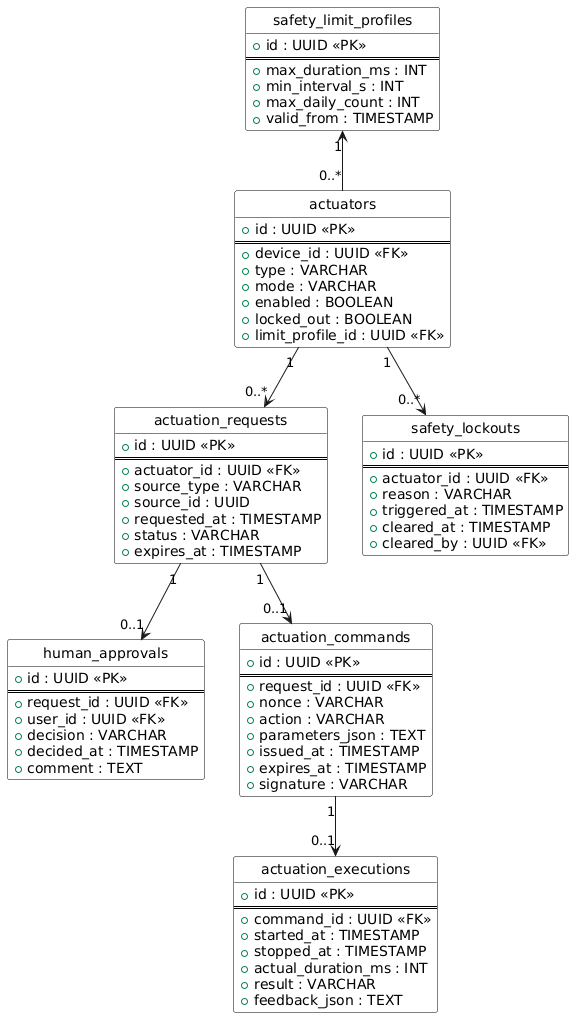

The diagram above was rendered by PlantUML. Its source (embedded in the PNG):
@startuml
hide circle
skinparam classBackgroundColor White
skinparam classBorderColor Black

class "actuators" as actuators {
  + id : UUID <<PK>>
  ==
  + device_id : UUID <<FK>>
  + type : VARCHAR
  + mode : VARCHAR
  + enabled : BOOLEAN
  + locked_out : BOOLEAN
  + limit_profile_id : UUID <<FK>>
}

class "safety_limit_profiles" as profiles {
  + id : UUID <<PK>>
  ==
  + max_duration_ms : INT
  + min_interval_s : INT
  + max_daily_count : INT
  + valid_from : TIMESTAMP
}

class "actuation_requests" as requests {
  + id : UUID <<PK>>
  ==
  + actuator_id : UUID <<FK>>
  + source_type : VARCHAR
  + source_id : UUID
  + requested_at : TIMESTAMP
  + status : VARCHAR
  + expires_at : TIMESTAMP
}

class "human_approvals" as approvals {
  + id : UUID <<PK>>
  ==
  + request_id : UUID <<FK>>
  + user_id : UUID <<FK>>
  + decision : VARCHAR
  + decided_at : TIMESTAMP
  + comment : TEXT
}

class "actuation_commands" as commands {
  + id : UUID <<PK>>
  ==
  + request_id : UUID <<FK>>
  + nonce : VARCHAR
  + action : VARCHAR
  + parameters_json : TEXT
  + issued_at : TIMESTAMP
  + expires_at : TIMESTAMP
  + signature : VARCHAR
}

class "actuation_executions" as executions {
  + id : UUID <<PK>>
  ==
  + command_id : UUID <<FK>>
  + started_at : TIMESTAMP
  + stopped_at : TIMESTAMP
  + actual_duration_ms : INT
  + result : VARCHAR
  + feedback_json : TEXT
}

class "safety_lockouts" as lockouts {
  + id : UUID <<PK>>
  ==
  + actuator_id : UUID <<FK>>
  + reason : VARCHAR
  + triggered_at : TIMESTAMP
  + cleared_at : TIMESTAMP
  + cleared_by : UUID <<FK>>
}

profiles "1" <-- "0..*" actuators
actuators "1" --> "0..*" requests
requests "1" --> "0..1" approvals
requests "1" --> "0..1" commands
commands "1" --> "0..1" executions
actuators "1" --> "0..*" lockouts
@enduml